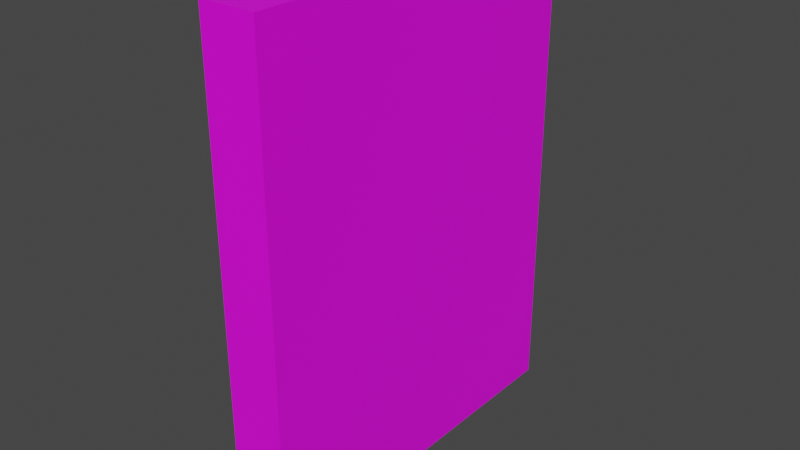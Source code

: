 # Source: WallTile2M.blend  (saved by Blender 3.5.10; exported with 4.5.12 LTS)
import bpy
from mathutils import Matrix  # noqa: F401  (used for matrix-valued properties, if any)

bpy.ops.wm.read_factory_settings(use_empty=True)
scene = bpy.context.scene
scene.name = 'Scene'

# ---- collections
col_collection = bpy.data.collections.new('Collection'); scene.collection.children.link(col_collection)

# ---- images (referenced by path relative to the original .blend; pixels are not part of the script)
import os
ASSET_DIR = os.environ.get("B2B_ASSET_DIR", "")  # directory of the original .blend (textures are referenced by path, not embedded)
HERE = os.path.dirname(os.path.abspath(__file__))  # packed textures are extracted next to this script under _unpacked/

def load_image(name, relpath, width, height, colorspace="sRGB"):
    """Load a texture the original file referenced (path relative to the .blend, or extracted next to this script)."""
    p = next((c for c in (os.path.join(HERE, relpath), os.path.join(ASSET_DIR, relpath)) if relpath and os.path.exists(c)), "")
    if p:
        img = bpy.data.images.load(p, check_existing=True)
        img.name = name
    else:  # same state as the original file: an image datablock whose file is absent (Cycles renders it pink)
        img = bpy.data.images.new(name, width, height)
        img.source = "FILE"
        img.filepath = "//" + (relpath or name)
    img.colorspace_settings.name = colorspace
    return img
img_walledgesblack = load_image('WallEdgesBlack', 'BlackWallTex.png', 1024, 1024, 'sRGB')

# ---- materials (node trees are filled in below, after node groups)
mat_material = bpy.data.materials.new('Material')
mat_material.alpha_threshold = 0.0
mat_material.roughness = 0.5
mat_material.line_color = (0.0, 0.0, 0.0, 1.0)

# ---- node groups
ng_auto_smooth = bpy.data.node_groups.new('Auto Smooth', 'GeometryNodeTree')
_s = ng_auto_smooth.interface.new_socket(name='Geometry', in_out='OUTPUT', socket_type='NodeSocketGeometry')
_s = ng_auto_smooth.interface.new_socket(name='Geometry', in_out='INPUT', socket_type='NodeSocketGeometry')
_s = ng_auto_smooth.interface.new_socket(name='Angle', in_out='INPUT', socket_type='NodeSocketFloat')
_s.subtype = 'ANGLE'
_s.min_value = 0.0
_s.max_value = 3.142
ng_auto_smooth.is_modifier = True
_N = ng_auto_smooth.nodes; _L = ng_auto_smooth.links
n0 = _N.new('NodeGroupOutput'); n0.name = 'Group Output'; n0.location = (480, -100)
n1 = _N.new('NodeGroupInput'); n1.name = 'Group Input'; n1.location = (-420, -300)
n2 = _N.new('NodeGroupInput'); n2.name = 'Group Input.001'; n2.location = (-60, -100)
n3 = _N.new('GeometryNodeSetShadeSmooth'); n3.name = 'Set Shade Smooth'; n3.location = (120, -100)
n3.domain = 'EDGE'
n4 = _N.new('GeometryNodeSetShadeSmooth'); n4.name = 'Set Shade Smooth.001'; n4.location = (300, -100)
n5 = _N.new('GeometryNodeInputMeshEdgeAngle'); n5.name = 'Edge Angle'; n5.location = (-420, -220)
n6 = _N.new('GeometryNodeInputEdgeSmooth'); n6.name = 'Is Edge Smooth'; n6.location = (-60, -160)
n7 = _N.new('GeometryNodeInputShadeSmooth'); n7.name = 'Is Face Smooth'; n7.location = (-240, -340)
n8 = _N.new('FunctionNodeBooleanMath'); n8.name = 'Boolean Math'; n8.location = (-60, -220)
n9 = _N.new('FunctionNodeCompare'); n9.name = 'Compare'; n9.location = (-240, -180)
n9.operation = 'LESS_EQUAL'
_L.new(n5.outputs[0], n9.inputs[0])
_L.new(n4.outputs[0], n0.inputs[0])
_L.new(n1.outputs[1], n9.inputs[1])
_L.new(n9.outputs[0], n8.inputs[0])
_L.new(n7.outputs[0], n8.inputs[1])
_L.new(n2.outputs[0], n3.inputs[0])
_L.new(n6.outputs[0], n3.inputs[1])
_L.new(n3.outputs[0], n4.inputs[0])
_L.new(n8.outputs[0], n3.inputs[2])
n0.is_active_output = True

# ---- material node trees
mat_material.use_nodes = True; mat_material.node_tree.nodes.clear()
_N = mat_material.node_tree.nodes; _L = mat_material.node_tree.links
n0 = _N.new('ShaderNodeOutputMaterial'); n0.name = 'Material Output'; n0.location = (300, 300)
n1 = _N.new('ShaderNodeBsdfPrincipled'); n1.name = 'Principled BSDF'; n1.location = (10, 300)
n1.distribution = 'GGX'
n1.subsurface_method = 'RANDOM_WALK_SKIN'
n1.inputs[3].default_value = 1.45
n1.inputs[27].default_value = (0.0, 0.0, 0.0, 1.0)
n1.inputs[28].default_value = 1.0
n2 = _N.new('ShaderNodeTexImage'); n2.name = 'Image Texture'; n2.location = (-378, 220)
n2.image = img_walledgesblack
_L.new(n1.outputs[0], n0.inputs[0])
_L.new(n2.outputs[0], n1.inputs[0])
n0.is_active_output = True

# ---- world
world_world = bpy.data.worlds.new('World'); scene.world = world_world
world_world.use_nodes = True; world_world.node_tree.nodes.clear()
_N = world_world.node_tree.nodes; _L = world_world.node_tree.links
n0 = _N.new('ShaderNodeOutputWorld'); n0.name = 'World Output'; n0.location = (300, 300)
n1 = _N.new('ShaderNodeBackground'); n1.name = 'Background'; n1.location = (10, 300)
n1.inputs[0].default_value = (0.05088, 0.05088, 0.05088, 1.0)
_L.new(n1.outputs[0], n0.inputs[0])
n0.is_active_output = True
world_world.color = (0.05088, 0.05088, 0.05088)
world_world.use_sun_shadow = False
world_world.sun_shadow_jitter_overblur = 0.0

# ---- meshes
me_cube = bpy.data.meshes.new('Cube')
me_cube.from_pydata([(0.15, 0.5, 1.3), (0.15, 0.5, -1.3), (0.15, -0.5, 1.3), (0.15, -0.5, -1.3), (-0.15, 0.5, 1.3), (-0.15, 0.5, -1.3), (-0.15, -0.5, 1.3), (-0.15, -0.5, -1.3), (0.15, 0.5, -1.3), (-0.15, 0.5, -1.3), (0.15, 0.5, 1.3), (-0.15, 0.5, 1.3), (0.15, 1.5, -1.3), (-0.15, 1.5, -1.3), (0.15, 1.5, 1.3), (-0.15, 1.5, 1.3)], [], [(0, 4, 6, 2), (3, 2, 6, 7), (7, 6, 4, 5), (5, 1, 3, 7), (1, 0, 2, 3), (5, 4, 11, 9), (9, 11, 15, 13), (1, 5, 9, 8), (4, 0, 10, 11), (0, 1, 8, 10), (13, 15, 14, 12), (8, 9, 13, 12), (11, 10, 14, 15), (10, 8, 12, 14)])
_uv = me_cube.uv_layers.new(name='UVMap')
_uv.uv.foreach_set('vector', [0.2341, 0.7142, 0.2967, 0.7142, 0.2967, 0.9229, 0.2341, 0.9229, 0.7659, 0.05717, 0.7659, 0.5998, 0.7033, 0.5998, 0.7033, 0.05717, 0.2659, 0.05717, 0.2659, 0.5998, 0.05717, 0.5998, 0.05717, 0.05717, 0.05717, 0.7142, 0.1198, 0.7142, 0.1198, 0.9229, 0.05717, 0.9229, 0.5889, 0.05717, 0.5889, 0.5998, 0.3802, 0.5998, 0.3802, 0.05717, 0.05717, 0.05717, 0.05717, 0.5998, 0.05717, 0.5998, 0.05717, 0.05717, 0.05717, 0.05717, 0.05717, 0.5998, 0.05717, 0.5998, 0.05717, 0.05717, 0.1198, 0.7142, 0.05717, 0.7142, 0.05717, 0.7142, 0.1198, 0.7142, 0.2967, 0.7142, 0.2341, 0.7142, 0.2341, 0.7142, 0.2967, 0.7142, 0.5889, 0.5998, 0.5889, 0.05717, 0.5889, 0.05717, 0.5889, 0.5998, 0.9428, 0.05717, 0.9428, 0.5998, 0.8802, 0.5998, 0.8802, 0.05717, 0.1198, 0.7142, 0.05717, 0.7142, 0.05717, 0.7142, 0.1198, 0.7142, 0.2967, 0.7142, 0.2341, 0.7142, 0.2341, 0.7142, 0.2967, 0.7142, 0.5889, 0.5998, 0.5889, 0.05717, 0.5889, 0.05717, 0.5889, 0.5998])
me_cube.materials.append(mat_material)
me_cube.use_mirror_vertex_groups = False
me_cube.update()

# ---- objects
ob_walltile = bpy.data.objects.new('WallTile', me_cube)

# ---- transforms, parenting, visibility, modifiers, constraints
ob_walltile.location = (0.0, 0.0, 0.0)
ob_walltile.lock_rotations_4d = False
ob_walltile.empty_display_type = 'ARROWS'
ob_walltile.lineart.crease_threshold = 0.0
_m = ob_walltile.modifiers.new('Auto Smooth', 'NODES')
_m.node_group = ng_auto_smooth
_gi = [s.identifier for s in ng_auto_smooth.interface.items_tree if s.item_type == 'SOCKET' and s.in_out == 'INPUT']
_m[_gi[1]] = 0.5236  # Angle

# ---- collection membership
col_collection.objects.link(ob_walltile)

# ---- scene / render settings (as saved in the file)
scene.frame_start = 1; scene.frame_end = 250; scene.frame_set(148)
scene.render.engine = 'CYCLES'
scene.cycles.sampling_pattern = 'TABULATED_SOBOL'
scene.view_settings.view_transform = 'Filmic'
bpy.context.view_layer.update()

# ---- added for rendering (the .blend has no active camera and no usable light): camera, sun
cam_auto = bpy.data.cameras.new('AutoCamera')
cam_auto.lens = 50.0
cam_auto.sensor_width = 36.0
cam_auto.clip_end = 1000.0
ob_auto_camera = bpy.data.objects.new('AutoCamera', cam_auto)
scene.collection.objects.link(ob_auto_camera)
ob_auto_camera.location = (3.04763, -3.15715, 2.4381)
ob_auto_camera.rotation_euler = (1.09748, -7.21219e-08, 0.694738)
scene.camera = ob_auto_camera
light_auto_sun = bpy.data.lights.new('AutoSun', 'SUN')
light_auto_sun.energy = 3.0
light_auto_sun.angle = 0.0523599
ob_auto_sun = bpy.data.objects.new('AutoSun', light_auto_sun)
scene.collection.objects.link(ob_auto_sun)
ob_auto_sun.rotation_euler = (0.872665, 0.174533, 0.523599)
bpy.context.view_layer.update()
